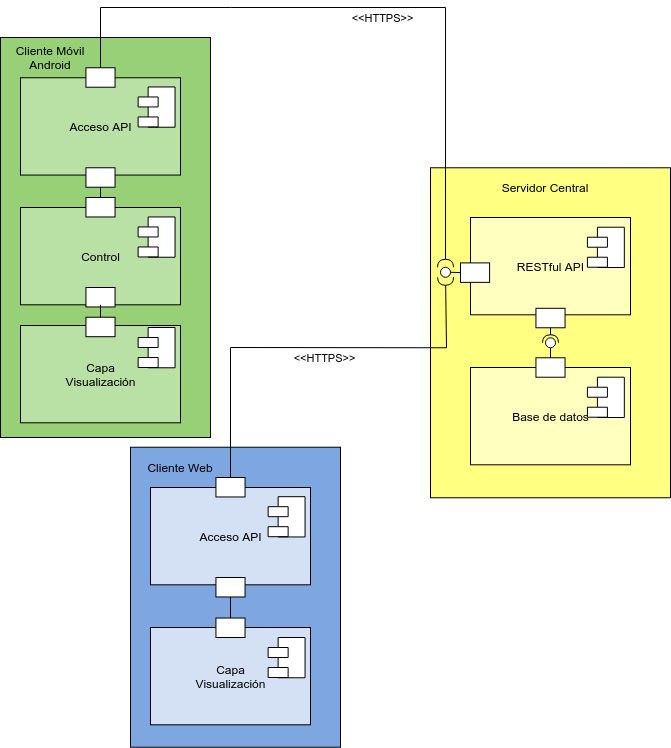

The diagram above was exported from draw.io. Its source (the exported page's mxGraphModel, read from the mxfile embedded in the PNG):
<mxGraphModel dx="4238" dy="735" grid="1" gridSize="10" guides="1" tooltips="1" connect="1" arrows="1" fold="1" page="1" pageScale="1" pageWidth="1100" pageHeight="850" background="#ffffff" math="0" shadow="0">
  <root>
    <mxCell id="0" />
    <mxCell id="1" parent="0" />
    <mxCell id="8-YBRWAGlGVByRnaKLoM-30" value="" style="group" parent="1" vertex="1" connectable="0">
      <mxGeometry x="-2120" y="120.26999999999998" width="200" height="349.72972972972974" as="geometry" />
    </mxCell>
    <mxCell id="8-YBRWAGlGVByRnaKLoM-31" value="" style="group" parent="8-YBRWAGlGVByRnaKLoM-30" vertex="1" connectable="0">
      <mxGeometry y="9.72972972972973" width="200" height="340" as="geometry" />
    </mxCell>
    <mxCell id="8-YBRWAGlGVByRnaKLoM-63" value="" style="rounded=0;whiteSpace=wrap;html=1;fillColor=#97D077;" parent="8-YBRWAGlGVByRnaKLoM-31" vertex="1">
      <mxGeometry x="-20" y="-60" width="210" height="400" as="geometry" />
    </mxCell>
    <mxCell id="8-YBRWAGlGVByRnaKLoM-32" value="Acceso API" style="html=1;fillColor=#B9E0A5;" parent="8-YBRWAGlGVByRnaKLoM-31" vertex="1">
      <mxGeometry y="-19.73" width="160" height="97.29729729729728" as="geometry" />
    </mxCell>
    <mxCell id="8-YBRWAGlGVByRnaKLoM-36" value="" style="whiteSpace=wrap;html=1;" parent="8-YBRWAGlGVByRnaKLoM-31" vertex="1">
      <mxGeometry x="65.45454545454545" y="-29.72972972972974" width="29.090909090909086" height="19.45945945945946" as="geometry" />
    </mxCell>
    <mxCell id="8-YBRWAGlGVByRnaKLoM-34" value="" style="shape=module;align=left;spacingLeft=20;align=center;verticalAlign=top;" parent="8-YBRWAGlGVByRnaKLoM-31" vertex="1">
      <mxGeometry x="117.63" y="-10.54" width="36.92" height="40.27" as="geometry" />
    </mxCell>
    <mxCell id="8-YBRWAGlGVByRnaKLoM-66" value="Cliente Móvil&lt;br&gt;Android" style="text;html=1;strokeColor=none;fillColor=none;align=center;verticalAlign=middle;whiteSpace=wrap;rounded=0;" parent="8-YBRWAGlGVByRnaKLoM-31" vertex="1">
      <mxGeometry x="-20" y="-49.72972972972974" width="100" height="20" as="geometry" />
    </mxCell>
    <mxCell id="8-YBRWAGlGVByRnaKLoM-67" value="Capa&lt;br&gt;Visualización" style="html=1;fillColor=#B9E0A5;" parent="8-YBRWAGlGVByRnaKLoM-31" vertex="1">
      <mxGeometry y="228" width="160" height="97.29729729729728" as="geometry" />
    </mxCell>
    <mxCell id="8-YBRWAGlGVByRnaKLoM-68" value="" style="shape=module;align=left;spacingLeft=20;align=center;verticalAlign=top;" parent="8-YBRWAGlGVByRnaKLoM-31" vertex="1">
      <mxGeometry x="117.63000000000015" y="230.00000000000006" width="36.92" height="40.27" as="geometry" />
    </mxCell>
    <mxCell id="8-YBRWAGlGVByRnaKLoM-71" style="edgeStyle=orthogonalEdgeStyle;rounded=0;orthogonalLoop=1;jettySize=auto;html=1;exitX=0.5;exitY=1;exitDx=0;exitDy=0;endArrow=none;endFill=0;strokeColor=#000000;" parent="8-YBRWAGlGVByRnaKLoM-31" source="8-YBRWAGlGVByRnaKLoM-69" target="8-YBRWAGlGVByRnaKLoM-70" edge="1">
      <mxGeometry relative="1" as="geometry" />
    </mxCell>
    <mxCell id="8-YBRWAGlGVByRnaKLoM-69" value="" style="whiteSpace=wrap;html=1;" parent="8-YBRWAGlGVByRnaKLoM-31" vertex="1">
      <mxGeometry x="65.4545454545455" y="70.27027027027026" width="29.090909090909086" height="19.45945945945946" as="geometry" />
    </mxCell>
    <mxCell id="gYGqs9zSLXayuyUA3JOU-1" value="Control" style="html=1;fillColor=#B9E0A5;" parent="8-YBRWAGlGVByRnaKLoM-31" vertex="1">
      <mxGeometry y="110" width="160" height="97.29729729729728" as="geometry" />
    </mxCell>
    <mxCell id="8-YBRWAGlGVByRnaKLoM-70" value="" style="whiteSpace=wrap;html=1;" parent="8-YBRWAGlGVByRnaKLoM-31" vertex="1">
      <mxGeometry x="65.4545454545455" y="100.00027027027028" width="29.090909090909086" height="19.45945945945946" as="geometry" />
    </mxCell>
    <mxCell id="gYGqs9zSLXayuyUA3JOU-4" value="" style="shape=module;align=left;spacingLeft=20;align=center;verticalAlign=top;" parent="8-YBRWAGlGVByRnaKLoM-31" vertex="1">
      <mxGeometry x="117.63000000000011" y="119.46000000000008" width="36.92" height="40.27" as="geometry" />
    </mxCell>
    <mxCell id="gYGqs9zSLXayuyUA3JOU-5" value="" style="whiteSpace=wrap;html=1;" parent="8-YBRWAGlGVByRnaKLoM-31" vertex="1">
      <mxGeometry x="65.4545454545455" y="190.00027027027028" width="29.090909090909086" height="19.45945945945946" as="geometry" />
    </mxCell>
    <mxCell id="gYGqs9zSLXayuyUA3JOU-6" value="" style="whiteSpace=wrap;html=1;" parent="8-YBRWAGlGVByRnaKLoM-31" vertex="1">
      <mxGeometry x="65.4545454545455" y="219.7302702702703" width="29.090909090909086" height="19.45945945945946" as="geometry" />
    </mxCell>
    <mxCell id="gYGqs9zSLXayuyUA3JOU-8" value="" style="endArrow=none;html=1;exitX=0.5;exitY=0;exitDx=0;exitDy=0;" parent="8-YBRWAGlGVByRnaKLoM-31" source="gYGqs9zSLXayuyUA3JOU-6" target="gYGqs9zSLXayuyUA3JOU-1" edge="1">
      <mxGeometry width="50" height="50" relative="1" as="geometry">
        <mxPoint x="100" y="200.00027027027028" as="sourcePoint" />
        <mxPoint x="150" y="150.00027027027028" as="targetPoint" />
      </mxGeometry>
    </mxCell>
    <mxCell id="8-YBRWAGlGVByRnaKLoM-65" value="" style="group" parent="1" vertex="1" connectable="0">
      <mxGeometry x="-1710" y="200.26999999999998" width="240" height="330" as="geometry" />
    </mxCell>
    <mxCell id="8-YBRWAGlGVByRnaKLoM-23" value="" style="rounded=0;whiteSpace=wrap;html=1;fillColor=#ffff82;" parent="8-YBRWAGlGVByRnaKLoM-65" vertex="1">
      <mxGeometry width="240" height="330" as="geometry" />
    </mxCell>
    <mxCell id="8-YBRWAGlGVByRnaKLoM-13" value="" style="group" parent="8-YBRWAGlGVByRnaKLoM-65" vertex="1" connectable="0">
      <mxGeometry x="40" y="190" width="160" height="120" as="geometry" />
    </mxCell>
    <mxCell id="8-YBRWAGlGVByRnaKLoM-5" value="" style="group" parent="8-YBRWAGlGVByRnaKLoM-13" vertex="1" connectable="0">
      <mxGeometry y="9.72972972972973" width="160" height="110.27027027027026" as="geometry" />
    </mxCell>
    <mxCell id="8-YBRWAGlGVByRnaKLoM-3" value="Base de datos" style="html=1;fillColor=#ffffbf;" parent="8-YBRWAGlGVByRnaKLoM-5" vertex="1">
      <mxGeometry width="160" height="97.29729729729728" as="geometry" />
    </mxCell>
    <mxCell id="8-YBRWAGlGVByRnaKLoM-4" value="" style="group" parent="8-YBRWAGlGVByRnaKLoM-5" vertex="1" connectable="0">
      <mxGeometry width="160" height="97.29729729729728" as="geometry" />
    </mxCell>
    <mxCell id="8-YBRWAGlGVByRnaKLoM-2" value="" style="shape=module;align=left;spacingLeft=20;align=center;verticalAlign=top;" parent="8-YBRWAGlGVByRnaKLoM-4" vertex="1">
      <mxGeometry x="116.92" y="9.73" width="36.92" height="40.27" as="geometry" />
    </mxCell>
    <mxCell id="8-YBRWAGlGVByRnaKLoM-6" value="" style="whiteSpace=wrap;html=1;" parent="8-YBRWAGlGVByRnaKLoM-13" vertex="1">
      <mxGeometry x="65.45454545454545" width="29.090909090909086" height="19.45945945945946" as="geometry" />
    </mxCell>
    <mxCell id="8-YBRWAGlGVByRnaKLoM-14" value="" style="group" parent="8-YBRWAGlGVByRnaKLoM-65" vertex="1" connectable="0">
      <mxGeometry x="40" y="40" width="160" height="120" as="geometry" />
    </mxCell>
    <mxCell id="8-YBRWAGlGVByRnaKLoM-15" value="" style="group" parent="8-YBRWAGlGVByRnaKLoM-14" vertex="1" connectable="0">
      <mxGeometry y="9.72972972972973" width="160" height="110.27027027027026" as="geometry" />
    </mxCell>
    <mxCell id="8-YBRWAGlGVByRnaKLoM-16" value="RESTful API" style="html=1;fillColor=#ffffbf;" parent="8-YBRWAGlGVByRnaKLoM-15" vertex="1">
      <mxGeometry width="160" height="97.29729729729728" as="geometry" />
    </mxCell>
    <mxCell id="8-YBRWAGlGVByRnaKLoM-17" value="" style="group" parent="8-YBRWAGlGVByRnaKLoM-15" vertex="1" connectable="0">
      <mxGeometry width="160" height="97.29729729729728" as="geometry" />
    </mxCell>
    <mxCell id="8-YBRWAGlGVByRnaKLoM-18" value="" style="shape=module;align=left;spacingLeft=20;align=center;verticalAlign=top;" parent="8-YBRWAGlGVByRnaKLoM-17" vertex="1">
      <mxGeometry x="116.92" y="9.73" width="36.92" height="40.27" as="geometry" />
    </mxCell>
    <mxCell id="8-YBRWAGlGVByRnaKLoM-20" value="" style="whiteSpace=wrap;html=1;" parent="8-YBRWAGlGVByRnaKLoM-15" vertex="1">
      <mxGeometry x="65.4545454545455" y="90.81027027027028" width="29.090909090909086" height="19.45945945945946" as="geometry" />
    </mxCell>
    <mxCell id="8-YBRWAGlGVByRnaKLoM-19" value="" style="whiteSpace=wrap;html=1;" parent="8-YBRWAGlGVByRnaKLoM-15" vertex="1">
      <mxGeometry x="-9.99545454545455" y="45.410270270270246" width="29.090909090909086" height="19.45945945945946" as="geometry" />
    </mxCell>
    <mxCell id="8-YBRWAGlGVByRnaKLoM-45" value="" style="rounded=0;orthogonalLoop=1;jettySize=auto;html=1;endArrow=none;endFill=0;strokeColor=#000000;exitX=0.5;exitY=0;exitDx=0;exitDy=0;" parent="8-YBRWAGlGVByRnaKLoM-65" source="8-YBRWAGlGVByRnaKLoM-6" target="8-YBRWAGlGVByRnaKLoM-47" edge="1">
      <mxGeometry relative="1" as="geometry">
        <mxPoint x="100" y="175" as="sourcePoint" />
      </mxGeometry>
    </mxCell>
    <mxCell id="8-YBRWAGlGVByRnaKLoM-46" value="" style="rounded=0;orthogonalLoop=1;jettySize=auto;html=1;endArrow=halfCircle;endFill=0;entryX=0.5;entryY=0.5;entryDx=0;entryDy=0;endSize=6;strokeWidth=1;exitX=0.5;exitY=1;exitDx=0;exitDy=0;" parent="8-YBRWAGlGVByRnaKLoM-65" source="8-YBRWAGlGVByRnaKLoM-20" target="8-YBRWAGlGVByRnaKLoM-47" edge="1">
      <mxGeometry relative="1" as="geometry">
        <mxPoint x="140" y="175" as="sourcePoint" />
      </mxGeometry>
    </mxCell>
    <mxCell id="8-YBRWAGlGVByRnaKLoM-47" value="" style="ellipse;whiteSpace=wrap;html=1;fontFamily=Helvetica;fontSize=12;fontColor=#000000;align=center;strokeColor=#000000;fillColor=#ffffff;points=[];aspect=fixed;resizable=0;direction=east;" parent="8-YBRWAGlGVByRnaKLoM-65" vertex="1">
      <mxGeometry x="115" y="170" width="10" height="10" as="geometry" />
    </mxCell>
    <mxCell id="8-YBRWAGlGVByRnaKLoM-51" value="" style="rounded=0;orthogonalLoop=1;jettySize=auto;html=1;endArrow=none;endFill=0;strokeColor=#000000;exitX=0;exitY=0.5;exitDx=0;exitDy=0;" parent="8-YBRWAGlGVByRnaKLoM-65" source="8-YBRWAGlGVByRnaKLoM-19" target="8-YBRWAGlGVByRnaKLoM-53" edge="1">
      <mxGeometry relative="1" as="geometry">
        <mxPoint x="30" y="125" as="sourcePoint" />
      </mxGeometry>
    </mxCell>
    <mxCell id="8-YBRWAGlGVByRnaKLoM-53" value="" style="ellipse;whiteSpace=wrap;html=1;fontFamily=Helvetica;fontSize=12;fontColor=#000000;align=center;strokeColor=#000000;fillColor=#ffffff;points=[];aspect=fixed;resizable=0;" parent="8-YBRWAGlGVByRnaKLoM-65" vertex="1">
      <mxGeometry x="10" y="99.5" width="10" height="10" as="geometry" />
    </mxCell>
    <mxCell id="8-YBRWAGlGVByRnaKLoM-89" value="Servidor Central" style="text;html=1;strokeColor=none;fillColor=none;align=center;verticalAlign=middle;whiteSpace=wrap;rounded=0;" parent="8-YBRWAGlGVByRnaKLoM-65" vertex="1">
      <mxGeometry x="60" y="10" width="110" height="20" as="geometry" />
    </mxCell>
    <mxCell id="8-YBRWAGlGVByRnaKLoM-59" value="" style="rounded=0;orthogonalLoop=1;jettySize=auto;html=1;endArrow=halfCircle;endFill=0;endSize=6;strokeWidth=1;exitX=0.5;exitY=0;exitDx=0;exitDy=0;" parent="1" source="8-YBRWAGlGVByRnaKLoM-36" target="8-YBRWAGlGVByRnaKLoM-53" edge="1">
      <mxGeometry relative="1" as="geometry">
        <mxPoint x="-1805" y="190.26999999999998" as="sourcePoint" />
        <mxPoint x="-1670" y="180.26999999999998" as="targetPoint" />
        <Array as="points">
          <mxPoint x="-2040" y="40" />
          <mxPoint x="-1910" y="40" />
          <mxPoint x="-1695" y="40" />
        </Array>
      </mxGeometry>
    </mxCell>
    <mxCell id="8-YBRWAGlGVByRnaKLoM-61" value="&amp;lt;&amp;lt;HTTPS&amp;gt;&amp;gt;" style="edgeLabel;html=1;align=center;verticalAlign=middle;resizable=0;points=[];" parent="8-YBRWAGlGVByRnaKLoM-59" vertex="1" connectable="0">
      <mxGeometry x="-0.0947" y="2" relative="1" as="geometry">
        <mxPoint x="40.34" y="12" as="offset" />
      </mxGeometry>
    </mxCell>
    <mxCell id="8-YBRWAGlGVByRnaKLoM-72" value="" style="group" parent="1" vertex="1" connectable="0">
      <mxGeometry x="-1990" y="530" width="200" height="249.72972972972974" as="geometry" />
    </mxCell>
    <mxCell id="8-YBRWAGlGVByRnaKLoM-73" value="" style="group" parent="8-YBRWAGlGVByRnaKLoM-72" vertex="1" connectable="0">
      <mxGeometry y="9.72972972972973" width="200" height="240" as="geometry" />
    </mxCell>
    <mxCell id="8-YBRWAGlGVByRnaKLoM-74" value="" style="rounded=0;whiteSpace=wrap;html=1;fillColor=#7EA6E0;" parent="8-YBRWAGlGVByRnaKLoM-73" vertex="1">
      <mxGeometry x="-20" y="-60" width="210" height="300" as="geometry" />
    </mxCell>
    <mxCell id="8-YBRWAGlGVByRnaKLoM-75" value="Acceso API" style="html=1;fillColor=#D4E1F5;" parent="8-YBRWAGlGVByRnaKLoM-73" vertex="1">
      <mxGeometry y="-19.73" width="160" height="97.29729729729728" as="geometry" />
    </mxCell>
    <mxCell id="8-YBRWAGlGVByRnaKLoM-76" value="" style="whiteSpace=wrap;html=1;" parent="8-YBRWAGlGVByRnaKLoM-73" vertex="1">
      <mxGeometry x="65.45454545454545" y="-29.72972972972974" width="29.090909090909086" height="19.45945945945946" as="geometry" />
    </mxCell>
    <mxCell id="8-YBRWAGlGVByRnaKLoM-77" value="" style="shape=module;align=left;spacingLeft=20;align=center;verticalAlign=top;" parent="8-YBRWAGlGVByRnaKLoM-73" vertex="1">
      <mxGeometry x="117.63" y="-10.54" width="36.92" height="40.27" as="geometry" />
    </mxCell>
    <mxCell id="8-YBRWAGlGVByRnaKLoM-78" value="Cliente Web" style="text;html=1;strokeColor=none;fillColor=none;align=center;verticalAlign=middle;whiteSpace=wrap;rounded=0;" parent="8-YBRWAGlGVByRnaKLoM-73" vertex="1">
      <mxGeometry x="-20" y="-49.72972972972974" width="100" height="20" as="geometry" />
    </mxCell>
    <mxCell id="8-YBRWAGlGVByRnaKLoM-79" value="Capa&lt;br&gt;Visualización" style="html=1;fillColor=#D4E1F5;" parent="8-YBRWAGlGVByRnaKLoM-73" vertex="1">
      <mxGeometry y="120.26999999999998" width="160" height="97.29729729729728" as="geometry" />
    </mxCell>
    <mxCell id="8-YBRWAGlGVByRnaKLoM-80" value="" style="shape=module;align=left;spacingLeft=20;align=center;verticalAlign=top;" parent="8-YBRWAGlGVByRnaKLoM-73" vertex="1">
      <mxGeometry x="117.63000000000015" y="130.27000000000004" width="36.92" height="40.27" as="geometry" />
    </mxCell>
    <mxCell id="8-YBRWAGlGVByRnaKLoM-81" style="edgeStyle=orthogonalEdgeStyle;rounded=0;orthogonalLoop=1;jettySize=auto;html=1;exitX=0.5;exitY=1;exitDx=0;exitDy=0;endArrow=none;endFill=0;strokeColor=#000000;" parent="8-YBRWAGlGVByRnaKLoM-73" source="8-YBRWAGlGVByRnaKLoM-82" target="8-YBRWAGlGVByRnaKLoM-83" edge="1">
      <mxGeometry relative="1" as="geometry" />
    </mxCell>
    <mxCell id="8-YBRWAGlGVByRnaKLoM-82" value="" style="whiteSpace=wrap;html=1;" parent="8-YBRWAGlGVByRnaKLoM-73" vertex="1">
      <mxGeometry x="65.4545454545455" y="70.27027027027026" width="29.090909090909086" height="19.45945945945946" as="geometry" />
    </mxCell>
    <mxCell id="8-YBRWAGlGVByRnaKLoM-83" value="" style="whiteSpace=wrap;html=1;" parent="8-YBRWAGlGVByRnaKLoM-73" vertex="1">
      <mxGeometry x="65.4545454545455" y="110.81027027027028" width="29.090909090909086" height="19.45945945945946" as="geometry" />
    </mxCell>
    <mxCell id="8-YBRWAGlGVByRnaKLoM-86" value="" style="rounded=0;orthogonalLoop=1;jettySize=auto;html=1;endArrow=halfCircle;endFill=0;endSize=6;strokeWidth=1;exitX=0.5;exitY=0;exitDx=0;exitDy=0;" parent="1" source="8-YBRWAGlGVByRnaKLoM-76" target="8-YBRWAGlGVByRnaKLoM-53" edge="1">
      <mxGeometry relative="1" as="geometry">
        <mxPoint x="-1840" y="395.27" as="sourcePoint" />
        <mxPoint x="-1860" y="395.27" as="targetPoint" />
        <Array as="points">
          <mxPoint x="-1910" y="380" />
          <mxPoint x="-1694" y="380.27" />
        </Array>
      </mxGeometry>
    </mxCell>
    <mxCell id="8-YBRWAGlGVByRnaKLoM-88" value="&amp;lt;&amp;lt;HTTPS&amp;gt;&amp;gt;" style="edgeLabel;html=1;align=center;verticalAlign=middle;resizable=0;points=[];" parent="8-YBRWAGlGVByRnaKLoM-86" vertex="1" connectable="0">
      <mxGeometry x="0.0742" y="-1" relative="1" as="geometry">
        <mxPoint y="9" as="offset" />
      </mxGeometry>
    </mxCell>
  </root>
</mxGraphModel>